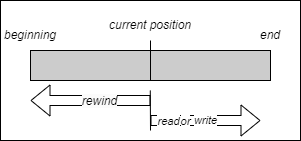

The diagram above was exported from draw.io. Its source (the exported page's mxGraphModel, read from the mxfile embedded in the PNG):
<mxGraphModel dx="1120" dy="460" grid="1" gridSize="10" guides="1" tooltips="1" connect="1" arrows="1" fold="1" page="1" pageScale="1" pageWidth="827" pageHeight="1169" math="0" shadow="0">
  <root>
    <mxCell id="0" />
    <mxCell id="1" parent="0" />
    <mxCell id="dTrWfvSSRYPUAp5tvzfw-1" value="" style="rounded=0;whiteSpace=wrap;html=1;fillColor=none;" parent="1" vertex="1">
      <mxGeometry x="170" y="70" width="300" height="140" as="geometry" />
    </mxCell>
    <mxCell id="dTrWfvSSRYPUAp5tvzfw-2" value="" style="rounded=0;whiteSpace=wrap;html=1;fillColor=#CCCCCC;" parent="1" vertex="1">
      <mxGeometry x="200" y="120" width="240" height="30" as="geometry" />
    </mxCell>
    <mxCell id="dTrWfvSSRYPUAp5tvzfw-3" value="" style="endArrow=none;html=1;rounded=0;" parent="1" edge="1">
      <mxGeometry width="50" height="50" relative="1" as="geometry">
        <mxPoint x="320" y="150" as="sourcePoint" />
        <mxPoint x="320" y="110" as="targetPoint" />
      </mxGeometry>
    </mxCell>
    <mxCell id="9JbUpCUjVb1MYKGuKErj-1" value="&lt;i&gt;beginning&lt;/i&gt;" style="text;html=1;align=center;verticalAlign=middle;whiteSpace=wrap;rounded=0;" parent="1" vertex="1">
      <mxGeometry x="170" y="90" width="60" height="30" as="geometry" />
    </mxCell>
    <mxCell id="9JbUpCUjVb1MYKGuKErj-2" value="&lt;i&gt;end&lt;/i&gt;" style="text;html=1;align=center;verticalAlign=middle;whiteSpace=wrap;rounded=0;" parent="1" vertex="1">
      <mxGeometry x="410" y="90" width="60" height="30" as="geometry" />
    </mxCell>
    <mxCell id="9JbUpCUjVb1MYKGuKErj-3" value="&lt;i&gt;current position&lt;/i&gt;" style="text;html=1;align=center;verticalAlign=middle;whiteSpace=wrap;rounded=0;" parent="1" vertex="1">
      <mxGeometry x="275" y="80" width="90" height="30" as="geometry" />
    </mxCell>
    <mxCell id="9JbUpCUjVb1MYKGuKErj-6" value="" style="shape=flexArrow;endArrow=classic;html=1;rounded=0;" parent="1" edge="1">
      <mxGeometry width="50" height="50" relative="1" as="geometry">
        <mxPoint x="320" y="170" as="sourcePoint" />
        <mxPoint x="200" y="170" as="targetPoint" />
      </mxGeometry>
    </mxCell>
    <mxCell id="9JbUpCUjVb1MYKGuKErj-10" value="&lt;span style=&quot;font-size: 12px; text-wrap: wrap; background-color: rgb(251, 251, 251);&quot;&gt;&lt;i&gt;rewind&lt;/i&gt;&lt;/span&gt;" style="edgeLabel;html=1;align=center;verticalAlign=middle;resizable=0;points=[];" parent="9JbUpCUjVb1MYKGuKErj-6" connectable="0" vertex="1">
      <mxGeometry x="-0.1342" relative="1" as="geometry">
        <mxPoint as="offset" />
      </mxGeometry>
    </mxCell>
    <mxCell id="9JbUpCUjVb1MYKGuKErj-8" value="" style="endArrow=none;html=1;rounded=0;" parent="1" edge="1">
      <mxGeometry width="50" height="50" relative="1" as="geometry">
        <mxPoint x="320" y="200" as="sourcePoint" />
        <mxPoint x="319.78" y="160" as="targetPoint" />
      </mxGeometry>
    </mxCell>
    <mxCell id="9JbUpCUjVb1MYKGuKErj-11" value="" style="shape=flexArrow;endArrow=classic;html=1;rounded=0;" parent="1" edge="1">
      <mxGeometry width="50" height="50" relative="1" as="geometry">
        <mxPoint x="320" y="190" as="sourcePoint" />
        <mxPoint x="430" y="190" as="targetPoint" />
      </mxGeometry>
    </mxCell>
    <mxCell id="9JbUpCUjVb1MYKGuKErj-14" value="&lt;i&gt;read&lt;/i&gt;" style="edgeLabel;html=1;align=center;verticalAlign=middle;resizable=0;points=[];" parent="9JbUpCUjVb1MYKGuKErj-11" connectable="0" vertex="1">
      <mxGeometry x="-0.6972" relative="1" as="geometry">
        <mxPoint as="offset" />
      </mxGeometry>
    </mxCell>
    <mxCell id="9JbUpCUjVb1MYKGuKErj-16" value="&lt;i&gt;or&lt;/i&gt;" style="edgeLabel;html=1;align=center;verticalAlign=middle;resizable=0;points=[];" parent="9JbUpCUjVb1MYKGuKErj-11" connectable="0" vertex="1">
      <mxGeometry x="-0.3778" relative="1" as="geometry">
        <mxPoint as="offset" />
      </mxGeometry>
    </mxCell>
    <mxCell id="9JbUpCUjVb1MYKGuKErj-19" value="&lt;i&gt;write&lt;/i&gt;" style="edgeLabel;html=1;align=center;verticalAlign=middle;resizable=0;points=[];" parent="9JbUpCUjVb1MYKGuKErj-11" connectable="0" vertex="1">
      <mxGeometry x="-0.0167" y="1" relative="1" as="geometry">
        <mxPoint as="offset" />
      </mxGeometry>
    </mxCell>
  </root>
</mxGraphModel>